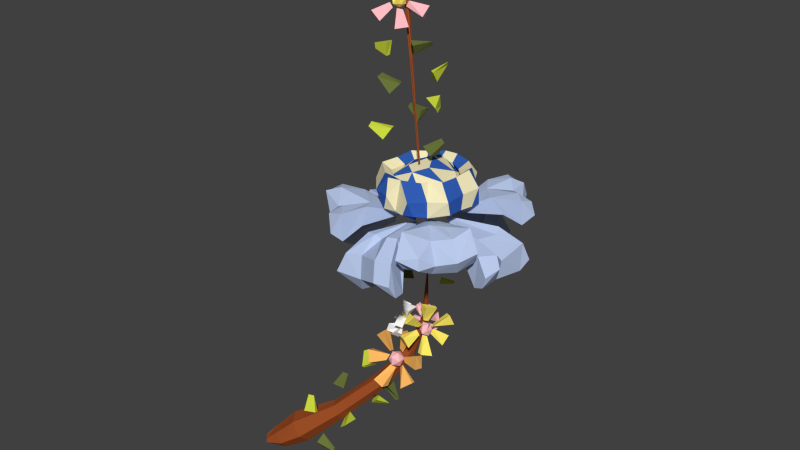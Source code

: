 # Source: specialflower_D.blend  (saved by Blender 2.72.0; exported with 4.5.12 LTS)
import bpy
from mathutils import Matrix  # noqa: F401  (used for matrix-valued properties, if any)

bpy.ops.wm.read_factory_settings(use_empty=True)
scene = bpy.context.scene
scene.name = 'Scene'

# ---- collections
col_collection_1 = bpy.data.collections.new('Collection 1'); scene.collection.children.link(col_collection_1)

# ---- materials (node trees are filled in below, after node groups)
mat_specialflowerd_c = bpy.data.materials.new('specialFlowerD_C')
mat_specialflowerd_c.alpha_threshold = 0.0
mat_specialflowerd_c.use_transparent_shadow = False
mat_specialflowerd_c.diffuse_color = (0.9387, 0.855, 0.5333, 1.0)
mat_specialflowerd_c.roughness = 0.5
mat_specialflowerd_c.specular_intensity = 0.0
mat_specialflowerd_b = bpy.data.materials.new('specialFlowerD_B')
mat_specialflowerd_b.alpha_threshold = 0.0
mat_specialflowerd_b.use_transparent_shadow = False
mat_specialflowerd_b.diffuse_color = (0.4851, 0.5841, 0.8228, 1.0)
mat_specialflowerd_b.roughness = 0.5
mat_specialflowerd_b.specular_intensity = 0.0
mat_specialflowerd_a = bpy.data.materials.new('specialFlowerD_A')
mat_specialflowerd_a.alpha_threshold = 0.0
mat_specialflowerd_a.use_transparent_shadow = False
mat_specialflowerd_a.diffuse_color = (0.03434, 0.117, 0.4851, 1.0)
mat_specialflowerd_a.roughness = 0.5
mat_specialflowerd_a.specular_intensity = 0.0
mat_specialflowerd_d = bpy.data.materials.new('specialFlowerD_D')
mat_specialflowerd_d.alpha_threshold = 0.0
mat_specialflowerd_d.use_transparent_shadow = False
mat_specialflowerd_d.diffuse_color = (0.5972, 0.6939, 0.05127, 1.0)
mat_specialflowerd_d.roughness = 0.5
mat_specialflowerd_d.specular_intensity = 0.0
mat_specialflowerd_e = bpy.data.materials.new('specialFlowerD_E')
mat_specialflowerd_e.alpha_threshold = 0.0
mat_specialflowerd_e.use_transparent_shadow = False
mat_specialflowerd_e.diffuse_color = (0.1441, 0.1779, 0.04374, 1.0)
mat_specialflowerd_e.roughness = 0.5
mat_specialflowerd_e.specular_intensity = 0.0
mat_specialflowerd_f = bpy.data.materials.new('specialFlowerD_F')
mat_specialflowerd_f.alpha_threshold = 0.0
mat_specialflowerd_f.use_transparent_shadow = False
mat_specialflowerd_f.diffuse_color = (1.0, 0.8469, 0.1329, 1.0)
mat_specialflowerd_f.roughness = 0.5
mat_specialflowerd_f.specular_intensity = 0.0
mat_specialflowerd_g = bpy.data.materials.new('specialFlowerD_G')
mat_specialflowerd_g.alpha_threshold = 0.0
mat_specialflowerd_g.use_transparent_shadow = False
mat_specialflowerd_g.diffuse_color = (1.0, 0.5173, 0.5596, 1.0)
mat_specialflowerd_g.roughness = 0.5
mat_specialflowerd_g.specular_intensity = 0.0
mat_specialflowerd_h = bpy.data.materials.new('specialFlowerD_H')
mat_specialflowerd_h.alpha_threshold = 0.0
mat_specialflowerd_h.use_transparent_shadow = False
mat_specialflowerd_h.diffuse_color = (1.0, 0.5043, 0.1263, 1.0)
mat_specialflowerd_h.roughness = 0.5
mat_specialflowerd_h.specular_intensity = 0.0
mat_specialflowerd_i = bpy.data.materials.new('specialFlowerD_I')
mat_specialflowerd_i.alpha_threshold = 0.0
mat_specialflowerd_i.use_transparent_shadow = False
mat_specialflowerd_i.diffuse_color = (0.3325, 0.07619, 0.02029, 1.0)
mat_specialflowerd_i.roughness = 0.5
mat_specialflowerd_i.specular_intensity = 0.0
mat_specialflowerd_j = bpy.data.materials.new('specialFlowerD_J')
mat_specialflowerd_j.alpha_threshold = 0.0
mat_specialflowerd_j.use_transparent_shadow = False
mat_specialflowerd_j.diffuse_color = (1.0, 1.0, 1.0, 1.0)
mat_specialflowerd_j.roughness = 0.5
mat_specialflowerd_j.specular_intensity = 0.0
mat_specialflowerd_j.line_color = (0.0, 0.0, 0.0, 1.0)

# ---- material node trees

# ---- world
world_world = bpy.data.worlds.new('World'); scene.world = world_world
world_world.color = (0.05088, 0.05088, 0.05088)
world_world.use_sun_shadow = False
world_world.sun_shadow_jitter_overblur = 0.0
world_world.cycles.sampling_method = 'MANUAL'
world_world.cycles.sample_map_resolution = 256

# ---- meshes
me_icosphere_007 = bpy.data.meshes.new('Icosphere.007')
me_icosphere_007.from_pydata([(-0.2567, 0.9445, -0.09295), (-0.2738, 0.9268, -0.0624), (-0.3194, 0.9637, -0.1092), (-0.3345, 0.9087, -0.08034), (-0.2043, 0.9452, -0.01559), (-0.2148, 0.9824, -0.0163), (-0.2103, 0.9814, 0.06724), (-0.1959, 1.037, 0.03089), (-0.2178, 0.9037, -0.02956), (-0.2088, 0.9292, -0.01314), (-0.2572, 0.885, 0.04079), (-0.2017, 0.9208, 0.04557), (-0.2452, 0.994, -0.0715), (-0.2535, 0.966, -0.08942), (-0.271, 1.059, -0.08681), (-0.2969, 1.0, -0.1169), (-0.2013, 0.9815, -0.04288), (-0.2081, 0.9866, -0.07481), (-0.2008, 1.057, -0.01096), (-0.233, 1.063, -0.06366), (-0.2602, 0.9139, -0.05771), (-0.245, 0.8954, -0.03831), (-0.3309, 0.8944, -0.03124), (-0.3002, 0.8871, 0.02815), (-0.2822, 0.9377, -0.1393), (-0.3203, 0.9005, -0.08761), (-0.1716, 0.9586, 0.03681), (-0.167, 1.01, 0.003708), (-0.2242, 0.861, 0.006908), (-0.1806, 0.9075, 0.03008), (-0.2306, 1.03, -0.1194), (-0.288, 0.9907, -0.1277), (-0.174, 1.042, -0.02838), (-0.1785, 1.036, -0.1078), (-0.3051, 0.8718, -0.05236), (-0.2621, 0.8601, -0.007116), (-0.196, 0.9569, -0.03118), (-0.2094, 0.9234, -0.06146), (-0.2077, 0.9666, -0.07155), (-0.2248, 0.9914, -0.04064), (-0.2281, 0.9652, -0.01166), (-0.221, 0.9215, -0.01983), (-0.2356, 0.9355, -0.08524), (-0.2446, 0.9805, -0.07949), (-0.2618, 0.9786, -0.02975), (-0.2618, 0.9352, -0.02002), (-0.2512, 0.9094, -0.05792), (-0.2788, 0.9456, -0.06179), (0.06885, 1.285, -0.1439), (0.06518, 1.265, -0.1456), (0.02654, 1.32, -0.06893), (0.008359, 1.273, -0.07678), (0.01523, 1.317, -0.0886), (-0.009946, 1.273, -0.1165), (-0.1405, 1.386, -0.001769), (-0.1633, 1.386, 0.02072), (-0.1116, 1.301, 0.001641), (-0.1655, 1.297, 0.01043), (-0.1121, 1.309, 0.02121), (-0.1591, 1.313, 0.06021), (-0.4932, 0.6541, 0.0191), (-0.4656, 0.6651, -0.007499), (-0.4301, 0.6108, 0.1082), (-0.3836, 0.6332, 0.06818), (-0.4307, 0.5937, 0.08831), (-0.3982, 0.5925, 0.01706), (-0.236, 0.3996, 0.02112), (-0.2109, 0.4196, 0.0188), (-0.3321, 0.4661, 0.0001425), (-0.2782, 0.5074, -0.0116), (-0.3192, 0.4662, 0.02717), (-0.2628, 0.5058, 0.0595), (-0.5159, 0.5364, 0.1426), (-0.5439, 0.5475, 0.1591), (-0.5422, 0.4205, 0.1373), (-0.5989, 0.446, 0.1454), (-0.5387, 0.4287, 0.1634), (-0.5853, 0.4684, 0.208), (-0.3469, 0.2863, -0.04957), (-0.3658, 0.2689, -0.0595), (-0.3711, 0.3539, 0.04561), (-0.4193, 0.3082, 0.03811), (-0.3781, 0.3635, 0.01136), (-0.4455, 0.3267, -0.01832), (-0.6568, 0.3996, 0.3068), (-0.6856, 0.4049, 0.3248), (-0.6356, 0.2825, 0.3014), (-0.6907, 0.2928, 0.3402), (-0.6276, 0.2976, 0.3315), (-0.6707, 0.3218, 0.3837), (-0.4999, 0.07186, 0.3002), (-0.5014, 0.04848, 0.3109), (-0.6034, 0.1259, 0.2888), (-0.6137, 0.08099, 0.3401), (-0.6019, 0.1, 0.2733), (-0.607, 0.02892, 0.3065), (-0.6824, 0.2318, 0.09228), (-0.6582, 0.229, 0.07459), (-0.6646, 0.1895, 0.1963), (-0.6007, 0.1886, 0.1649), (-0.6672, 0.1686, 0.1773), (-0.6068, 0.1489, 0.1253), (-0.4556, 0.2453, 0.29), (-0.4278, 0.265, 0.2794), (-0.4982, 0.2062, 0.1848), (-0.4415, 0.2422, 0.1649), (-0.5073, 0.2357, 0.1955), (-0.4668, 0.3002, 0.1873), (0.1171, 2.401, 0.103), (0.1104, 2.428, 0.1143), (0.06091, 2.393, 0.004286), (0.06231, 2.46, 0.0144), (0.03797, 2.394, 0.02644), (0.01671, 2.452, 0.07287), (-0.1761, 2.329, -0.01682), (-0.1671, 2.353, -0.02628), (-0.07583, 2.283, 0.02445), (-0.06189, 2.345, 0.009484), (-0.08345, 2.281, -0.002496), (-0.06554, 2.337, -0.05498), (0.07581, 2.223, 0.01328), (0.0964, 2.201, 0.01391), (-0.02032, 2.162, 0.04626), (0.02913, 2.118, 0.05024), (-0.009528, 2.163, 0.01801), (0.04356, 2.117, -0.01256), (-0.2605, 2.286, 0.1854), (-0.2696, 2.26, 0.1995), (-0.1782, 2.253, 0.09919), (-0.2064, 2.194, 0.13), (-0.1652, 2.254, 0.1355), (-0.1827, 2.202, 0.1846), (0.02783, 2.605, -0.09513), (0.01398, 2.58, -0.1064), (0.02072, 2.573, 0.02158), (0.02124, 2.516, -0.01249), (-0.004128, 2.575, 0.007335), (-0.03704, 2.523, -0.03976), (-0.1687, 2.582, 0.1999), (-0.1887, 2.561, 0.2182), (-0.1169, 2.52, 0.1101), (-0.1546, 2.477, 0.141), (-0.1025, 2.518, 0.1381), (-0.124, 2.475, 0.1991), (0.04253, 2.733, 0.05146), (0.05232, 2.76, 0.07457), (-0.05864, 2.687, 0.09317), (-0.05555, 2.754, 0.1144), (-0.03238, 2.684, 0.1103), (-0.01096, 2.743, 0.1503), (-0.2594, 2.678, 0.1495), (-0.2694, 2.706, 0.1429), (-0.1528, 2.669, 0.1867), (-0.1626, 2.734, 0.1757), (-0.155, 2.669, 0.1574), (-0.1765, 2.731, 0.1148), (-0.6025, 2.847, -0.1477), (-0.6309, 2.842, -0.1505), (-0.6109, 2.932, -0.06252), (-0.6756, 2.913, -0.07531), (-0.6105, 2.942, -0.08979), (-0.6758, 2.937, -0.1398), (-0.7502, 3.271, -0.03891), (-0.7731, 3.259, -0.01556), (-0.6724, 3.175, -0.04781), (-0.7385, 3.152, -0.02784), (-0.6795, 3.185, -0.02264), (-0.7331, 3.177, 0.02671), (-0.5895, 2.984, -0.026), (-0.5653, 2.965, -0.01717), (-0.5408, 3.08, -0.07884), (-0.4918, 3.037, -0.07054), (-0.5428, 3.081, -0.05509), (-0.4912, 3.042, -0.007436), (-0.6447, 3.279, -0.2013), (-0.6203, 3.289, -0.2168), (-0.5991, 3.235, -0.1019), (-0.5471, 3.26, -0.1335), (-0.6001, 3.214, -0.1182), (-0.5431, 3.219, -0.1735), (-0.1703, 0.9661, -0.1378), (-0.1461, 0.948, -0.1181), (-0.1365, 0.971, -0.1279), (-0.149, 0.9767, -0.1526), (-0.1609, 0.9594, -0.1623), (-0.166, 0.9413, -0.1422), (-0.1213, 0.945, -0.1292), (-0.1193, 0.9642, -0.1483), (-0.133, 0.9556, -0.1651), (-0.1502, 0.934, -0.1633), (-0.1449, 0.9255, -0.1346), (-0.1223, 0.9369, -0.1537), (-0.1129, 0.9392, -0.1341), (-0.1235, 0.9274, -0.1469), (-0.05433, 0.9179, -0.1611), (-0.08316, 0.8839, -0.1673), (-0.1752, 0.9631, -0.136), (-0.1579, 0.9793, -0.1552), (-0.2318, 0.9922, -0.1881), (-0.2068, 1.025, -0.1783), (-0.1708, 0.9304, -0.1318), (-0.1788, 0.947, -0.1454), (-0.2147, 0.8967, -0.171), (-0.234, 0.9347, -0.1572), (-0.115, 0.9731, -0.1483), (-0.1121, 0.9563, -0.1393), (-0.06833, 1.012, -0.174), (-0.04426, 0.9744, -0.1544), (-0.1483, 0.9807, -0.1428), (-0.134, 0.9784, -0.1304), (-0.1558, 1.049, -0.1665), (-0.1117, 1.043, -0.1623), (-0.135, 0.9222, -0.141), (-0.1537, 0.9228, -0.1419), (-0.132, 0.8614, -0.1741), (-0.1747, 0.8686, -0.1907), (-0.05151, 0.9112, -0.1307), (-0.07439, 0.8851, -0.1502), (-0.2312, 0.9913, -0.1539), (-0.212, 1.019, -0.1473), (-0.2202, 0.8942, -0.1414), (-0.2341, 0.931, -0.1359), (-0.06374, 1.008, -0.1302), (-0.04612, 0.9705, -0.1363), (-0.1496, 1.051, -0.1549), (-0.1164, 1.043, -0.1217), (-0.1383, 0.8603, -0.1522), (-0.1702, 0.8631, -0.1569), (-0.2834, 3.069, -0.1446), (-0.2845, 3.041, -0.144), (-0.2502, 3.061, -0.2056), (-0.2286, 3.022, -0.1929), (-0.339, 3.042, -0.1043), (-0.3492, 3.055, -0.1231), (-0.4204, 3.012, -0.1002), (-0.4309, 3.055, -0.1066), (-0.3083, 3.027, -0.0953), (-0.3328, 3.032, -0.1034), (-0.331, 2.949, -0.09414), (-0.3601, 2.979, -0.07391), (-0.3175, 3.08, -0.1484), (-0.293, 3.073, -0.1454), (-0.3293, 3.125, -0.21), (-0.2806, 3.114, -0.2065), (-0.3416, 3.072, -0.1232), (-0.3245, 3.086, -0.1289), (-0.406, 3.11, -0.1409), (-0.3763, 3.131, -0.1675), (-0.2915, 3.033, -0.1348), (-0.2975, 3.024, -0.1116), (-0.2575, 2.966, -0.1596), (-0.2869, 2.944, -0.1414), (-0.2228, 3.081, -0.1792), (-0.2261, 3.028, -0.1803), (-0.4046, 3.027, -0.06331), (-0.407, 3.069, -0.08657), (-0.3148, 2.965, -0.06444), (-0.3575, 2.983, -0.05852), (-0.3081, 3.144, -0.1775), (-0.2669, 3.119, -0.1936), (-0.3967, 3.121, -0.1316), (-0.3636, 3.15, -0.1307), (-0.2373, 2.977, -0.1464), (-0.2605, 2.961, -0.1094), (-0.3351, 3.055, -0.107), (-0.3061, 3.054, -0.1016), (-0.3169, 3.08, -0.127), (-0.3394, 3.067, -0.136), (-0.3413, 3.036, -0.1318), (-0.3219, 3.033, -0.1137), (-0.2905, 3.066, -0.134), (-0.3106, 3.072, -0.1429), (-0.3262, 3.044, -0.154), (-0.3117, 3.023, -0.137), (-0.2913, 3.039, -0.127), (-0.296, 3.046, -0.1506), (-0.08955, 0.9643, 0.003767), (-0.06577, 0.9379, 0.005399), (-0.1019, 0.9492, 0.1103), (-0.07577, 0.888, 0.09339), (-0.03298, 0.9675, -0.08316), (-0.02264, 0.9982, -0.06243), (0.07551, 0.9962, -0.1409), (0.05578, 1.06, -0.1224), (-0.05335, 0.9244, -0.07017), (-0.03203, 0.9524, -0.08179), (0.02661, 0.8532, -0.09511), (0.03636, 0.9026, -0.1432), (-0.05031, 1.011, -0.0003525), (-0.07707, 0.9853, 0.002803), (-0.05712, 1.093, 0.0682), (-0.09831, 1.04, 0.08805), (-0.05172, 1.009, -0.05708), (-0.07194, 1.017, -0.03675), (0.003238, 1.114, -0.06863), (-0.03512, 1.122, -0.01587), (-0.06475, 0.9261, -0.01898), (-0.05321, 0.9165, -0.04661), (-0.02398, 0.8338, 0.04076), (0.02186, 0.8233, -0.004901), (-0.1453, 0.942, 0.08948), (-0.09595, 0.8862, 0.08601), (0.02994, 0.9934, -0.1669), (0.01562, 1.048, -0.1465), (-0.01031, 0.8468, -0.1207), (0.01322, 0.8975, -0.1532), (-0.1125, 1.087, 0.04169), (-0.1199, 1.034, 0.08746), (-0.01864, 1.115, -0.07847), (-0.09654, 1.118, -0.04268), (-0.05971, 0.8282, 0.02597), (-0.026, 0.8164, -0.03939), (-0.04846, 0.9838, -0.07739), (-0.08087, 0.9571, -0.06095), (-0.08144, 1.0, -0.04428), (-0.02917, 1.009, -0.03326), (-0.01628, 0.9692, -0.04799), (-0.03929, 0.9403, -0.06569), (-0.08287, 0.9625, -0.01796), (-0.05484, 0.9938, -0.005848), (-0.01928, 0.9783, -0.006959), (-0.02051, 0.9378, -0.0238), (-0.06527, 0.9283, -0.03044), (-0.04644, 0.9536, 0.007372), (-0.1765, 0.7289, 0.007824), (-0.2147, 0.6971, -0.002804), (-0.2242, 0.7479, -0.0115), (-0.1993, 0.7703, 0.03946), (-0.1753, 0.7301, 0.06022), (-0.1881, 0.6834, 0.0353), (-0.2663, 0.7159, 0.003992), (-0.248, 0.7606, 0.03369), (-0.2216, 0.7512, 0.07633), (-0.2166, 0.6964, 0.07706), (-0.2414, 0.6747, 0.036), (-0.2566, 0.7141, 0.06038), (-0.2798, 0.7189, 0.02088), (-0.2796, 0.6957, 0.0563), (-0.3976, 0.7372, 0.08457), (-0.3723, 0.665, 0.1113), (-0.161, 0.7131, 0.0257), (-0.1695, 0.7518, 0.03177), (-0.03456, 0.746, 0.08411), (-0.05246, 0.8174, 0.04909), (-0.1985, 0.6619, 0.02205), (-0.1729, 0.6946, 0.03045), (-0.1222, 0.5886, 0.1125), (-0.06619, 0.6308, 0.07121), (-0.2403, 0.7769, 0.03496), (-0.2749, 0.7475, 0.02549), (-0.304, 0.8924, 0.04379), (-0.3684, 0.8314, 0.03853), (-0.1926, 0.762, 0.005426), (-0.2285, 0.7687, -0.01018), (-0.1295, 0.8866, 0.01263), (-0.2038, 0.9058, 0.006502), (-0.2497, 0.6757, 0.04556), (-0.2189, 0.6591, 0.03901), (-0.2974, 0.5978, 0.1527), (-0.2253, 0.5793, 0.1619), (-0.4075, 0.7119, 0.02858), (-0.3719, 0.6592, 0.08735), (-0.03441, 0.7263, 0.02076), (-0.05947, 0.7888, -0.009302), (-0.1302, 0.5693, 0.05368), (-0.07208, 0.6204, 0.042), (-0.3152, 0.867, -0.01832), (-0.3694, 0.8205, 0.02134), (-0.1386, 0.8755, -0.01585), (-0.2107, 0.8769, -0.06106), (-0.3034, 0.5801, 0.1066), (-0.2288, 0.5558, 0.1006), (-0.1729, 2.949, 0.01014), (-0.1965, 2.909, 0.01628), (-0.2175, 2.951, 0.02389), (-0.1792, 2.972, 0.05033), (-0.1448, 2.946, 0.0468), (-0.1526, 2.906, 0.0316), (-0.2212, 2.911, 0.05269), (-0.2084, 2.949, 0.07765), (-0.1621, 2.945, 0.08272), (-0.1526, 2.91, 0.06674), (-0.1815, 2.885, 0.0511), (-0.1909, 2.91, 0.08876), (-0.2261, 2.91, 0.07235), (-0.1987, 2.889, 0.08148), (-0.2617, 2.885, 0.1764), (-0.2132, 2.835, 0.1676), (-0.1494, 2.937, 0.01235), (-0.1579, 2.968, 0.03149), (-0.04762, 3.007, -0.01117), (-0.0838, 3.055, -0.003228), (-0.1613, 2.888, 0.01959), (-0.1465, 2.92, 0.01549), (-0.05224, 2.853, 0.02237), (-0.04282, 2.904, -0.02299), (-0.2014, 2.965, 0.07185), (-0.2269, 2.933, 0.08034), (-0.2622, 3.036, 0.1348), (-0.2923, 2.967, 0.153), (-0.1898, 2.969, 0.02255), (-0.2193, 2.965, 0.03927), (-0.1702, 3.083, 0.0342), (-0.2194, 3.077, 0.06209), (-0.1814, 2.886, 0.07013), (-0.1634, 2.877, 0.04294), (-0.1333, 2.804, 0.1457), (-0.07698, 2.815, 0.1007), (-0.2993, 2.862, 0.1444), (-0.2319, 2.827, 0.1539), (-0.0787, 2.987, -0.04527), (-0.1187, 3.031, -0.0422), (-0.07205, 2.831, -0.01495), (-0.06567, 2.893, -0.04264), (-0.2918, 3.014, 0.09855), (-0.2984, 2.961, 0.1369), (-0.1866, 3.077, 0.007249), (-0.2622, 3.057, 0.01227), (-0.1589, 2.789, 0.1007), (-0.1108, 2.795, 0.06049), (-0.0261, 2.07, 0.07833), (-0.02173, 2.072, 0.07792), (-0.02655, 2.074, 0.0699), (-0.02224, 2.072, 0.06714), (-0.02787, 2.07, 0.07309), (-0.02395, 2.071, 0.07401), (-0.08595, 2.646, 0.08187), (-0.08142, 2.648, 0.08033), (-0.0723, 2.651, 0.08886), (-0.06812, 2.653, 0.08579), (-0.06875, 2.647, 0.082), (-0.06901, 2.644, 0.07523), (-0.2172, 2.937, -0.03237), (-0.2148, 2.946, -0.02146), (-0.198, 2.957, -0.02102), (-0.1891, 2.956, -0.02411), (-0.1951, 2.949, -0.04499), (-0.2058, 2.941, -0.04193), (-0.3887, 3.111, -0.1121), (-0.3848, 3.124, -0.0868), (-0.3741, 3.14, -0.08721), (-0.3634, 3.148, -0.1024), (-0.3674, 3.137, -0.1213), (-0.377, 3.122, -0.1203), (-0.5618, 3.138, -0.09331), (-0.5474, 3.155, -0.06372), (-0.5565, 3.179, -0.06071), (-0.5618, 3.195, -0.08069), (-0.5718, 3.181, -0.1097), (-0.5645, 3.154, -0.1129), (-0.7151, 3.003, -0.02783), (-0.7212, 3.007, -0.01087), (-0.7382, 3.026, 0.006438), (-0.7552, 3.034, -0.007626), (-0.7566, 3.027, -0.04011), (-0.7395, 3.01, -0.04921), (-0.7532, 2.92, -0.03021), (-0.761, 2.926, 0.01579), (-0.789, 2.949, 0.02739), (-0.8241, 2.965, -0.004009), (-0.8176, 2.962, -0.04509), (-0.7913, 2.936, -0.06189), (-0.8043, 2.891, -0.01975), (-0.8046, 2.892, 0.000162), (-0.8284, 2.901, 0.01192), (-0.8436, 2.908, -0.009487), (-0.8371, 2.906, -0.02779), (-0.8201, 2.896, -0.04033), (-0.0292, 1.438, -0.02009), (-0.1054, 0.9849, -0.07625), (-0.1324, 0.9823, -0.09466), (-0.1175, 0.9795, -0.1151), (-0.09521, 0.9712, -0.1172), (-0.08661, 0.9706, -0.1025), (-0.0882, 0.9779, -0.07742), (-0.2032, 0.7592, -0.02456), (-0.2171, 0.7572, -0.05828), (-0.2176, 0.7442, -0.08436), (-0.1713, 0.725, -0.08675), (-0.1599, 0.7256, -0.05614), (-0.1672, 0.744, -0.02879), (-0.3437, 0.546, 0.08757), (-0.3762, 0.5472, 0.04591), (-0.3577, 0.5172, 0.009119), (-0.3198, 0.4878, 0.009949), (-0.293, 0.4859, 0.04887), (-0.2996, 0.5158, 0.08804), (-0.5594, 0.3267, 0.239), (-0.5905, 0.331, 0.1833), (-0.5765, 0.2882, 0.1399), (-0.5446, 0.2422, 0.1458), (-0.5079, 0.2426, 0.1928), (-0.5186, 0.2838, 0.2469), (-0.8781, 0.08072, 0.4355), (-0.927, 0.08581, 0.3756), (-0.9162, 0.03461, 0.3226), (-0.8681, -0.02315, 0.3394), (-0.8291, -0.02842, 0.3947), (-0.8349, 0.0235, 0.4493), (-0.9494, 0.01387, 0.4568), (-0.9765, 0.02095, 0.4293), (-0.9743, 0.0002466, 0.4045), (-0.9611, -0.02511, 0.4138), (-0.9459, -0.03475, 0.4355), (-0.9477, -0.01231, 0.4645), (-0.816, 0.123, 0.2371), (-0.7724, 0.1871, 0.3894), (-0.7472, 0.05154, 0.2495), (-0.7007, 0.0448, 0.3261), (-0.7102, 0.1094, 0.3992), (-0.8311, 0.1959, 0.3067), (0.003517, 1.504, 0.4732), (-0.03112, 1.565, 0.5474), (-0.06365, 1.678, 0.4996), (-0.02018, 1.744, 0.3925), (0.001157, 1.494, 0.3876), (0.3572, 1.724, 0.4125), (0.2935, 1.831, 0.3724), (0.2112, 1.859, 0.2785), (0.5238, 1.575, 0.1049), (0.5207, 1.664, 0.05926), (0.3828, 1.755, 0.08587), (0.4119, 1.516, 0.055), (0.3791, 1.784, -0.3309), (0.3298, 1.879, -0.3077), (0.2344, 1.798, -0.2371), (0.08635, 1.782, -0.05139), (0.2301, 1.902, -0.1978), (0.3306, 1.707, -0.2922), (0.05511, 1.512, -0.3704), (0.06235, 1.561, -0.4564), (0.08607, 1.693, -0.4013), (0.04562, 1.686, -0.3469), (0.04258, 1.732, -0.3407), (0.0471, 1.551, -0.2883), (-0.316, 1.72, -0.3595), (-0.2978, 1.803, -0.3201), (-0.1988, 1.879, -0.2151), (-0.2792, 1.673, -0.3), (-0.4785, 1.541, -0.01834), (-0.5056, 1.605, -0.007421), (-0.09421, 1.772, 0.03577), (-0.3339, 1.742, -0.01543), (-0.36, 1.487, 0.006296), (-0.3293, 1.84, 0.3849), (-0.2172, 1.762, 0.3043), (-0.09081, 1.771, 0.1475), (-0.2871, 1.658, 0.3592), (-0.09667, 1.674, -0.3766), (-0.139, 1.508, -0.4731), (-0.1547, 1.555, -0.5436), (-0.09606, 1.689, -0.476), (-0.06422, 1.762, -0.3683), (0.2425, 1.515, -0.3885), (0.1531, 1.69, -0.3061), (0.02593, 1.772, -0.1057), (-0.2114, 1.806, -0.5048), (-0.179, 1.891, -0.4154), (-0.1306, 1.885, -0.2922), (-0.1464, 1.784, -0.3195), (-0.05315, 1.784, -0.05002), (-0.1705, 1.724, -0.4344), (-0.4417, 1.716, -0.1919), (-0.508, 1.765, -0.2266), (-0.4963, 1.809, -0.2301), (-0.437, 1.866, -0.1829), (-0.3205, 1.878, -0.1395), (-0.4775, 1.531, -0.1819), (-0.5412, 1.593, -0.1888), (-0.4703, 1.705, -0.159), (-0.359, 1.774, -0.09943), (-0.3277, 1.608, -0.1103), (-0.1207, 1.759, 0.01315), (-0.3975, 1.506, -0.166), (-0.4524, 1.513, 0.2245), (-0.5443, 1.582, 0.2234), (-0.4794, 1.69, 0.2031), (-0.3691, 1.778, 0.1372), (-0.5129, 1.834, 0.2504), (-0.4457, 1.879, 0.2238), (-0.3499, 1.773, 0.1877), (-0.4589, 1.727, 0.2321), (-0.1586, 1.776, 0.3857), (-0.2036, 1.711, 0.4931), (-0.2342, 1.772, 0.5523), (-0.2065, 1.875, 0.4984), (-0.06048, 1.784, 0.1062), (-0.1521, 1.882, 0.3594), (-0.1803, 1.497, 0.4961), (-0.1893, 1.565, 0.5599), (-0.1606, 1.667, 0.5169), (-0.1132, 1.755, 0.387), (-0.1376, 1.612, 0.3882), (-0.004435, 1.768, 0.1592), (-0.1678, 1.495, 0.417), (0.1557, 1.682, 0.4166), (0.2091, 1.542, 0.5491), (0.1961, 1.617, 0.5879), (0.1769, 1.726, 0.5476), (0.02714, 1.772, 0.1522), (0.1081, 1.799, 0.4122), (0.2289, 1.782, 0.576), (0.1857, 1.889, 0.4709), (0.1508, 1.794, 0.3916), (0.08068, 1.786, 0.1115), (0.218, 1.701, 0.5043), (0.3687, 1.776, 0.2015), (0.4783, 1.719, 0.2494), (0.5288, 1.804, 0.2858), (0.4334, 1.894, 0.227), (0.5338, 1.585, 0.2442), (0.5496, 1.648, 0.2416), (0.4681, 1.729, 0.1988), (0.371, 1.645, 0.1786), (0.4616, 1.547, 0.2118), (0.464, 1.566, -0.1429), (0.5471, 1.586, -0.1675), (0.5193, 1.688, -0.1378), (0.3969, 1.77, -0.08182), (0.4827, 1.92, -0.158), (0.3869, 1.815, -0.1366), (0.1029, 1.783, -0.03064), (0.4858, 1.772, -0.1706), (0.1817, 1.804, -0.3235), (0.2316, 1.742, -0.4279), (0.262, 1.835, -0.4945), (0.2206, 1.908, -0.4109), (0.1664, 1.902, -0.2956), (0.3588, 1.641, 0.06907), (0.5835, 1.682, 0.1649), (0.5368, 1.733, 0.1284), (0.1519, 1.783, 0.04542), (0.5409, 1.548, -0.09199), (0.4191, 1.748, -0.03316), (0.3902, 1.657, -0.1028), (0.13, 1.788, 0.02453), (0.4571, 1.517, -0.07724), (0.5438, 1.839, -0.2012), (0.4959, 1.891, -0.2371), (0.4228, 1.927, -0.2137), (0.3247, 1.911, -0.1059), (0.3273, 1.803, -0.4499), (0.3209, 1.883, -0.4231), (0.2702, 1.917, -0.369), (0.3066, 1.727, -0.3809), (0.1129, 1.663, -0.3638), (0.1278, 1.526, -0.302), (0.1518, 1.482, -0.3843), (0.2249, 1.535, -0.4598), (0.146, 1.765, -0.3677), (-0.08357, 1.544, -0.5528), (-0.05957, 1.657, -0.3703), (0.002213, 1.768, -0.07817), (-0.1446, 1.539, -0.3837), (-0.1927, 1.773, -0.2591), (-0.241, 1.682, -0.396), (-0.2833, 1.734, -0.4421), (-0.2824, 1.793, -0.4339), (-0.252, 1.85, -0.369), (-0.4503, 1.731, -0.2955), (-0.3451, 1.77, -0.1481), (-0.3911, 1.677, -0.2542), (-0.3158, 1.603, -0.02078), (-0.4122, 1.498, -0.05907), (-0.5621, 1.631, -0.08791), (-0.5029, 1.721, -0.06741), (-0.4833, 1.478, 0.1538), (-0.5322, 1.528, 0.139), (-0.4276, 1.692, 0.03344), (-0.3378, 1.614, 0.1502), (-0.4067, 1.47, 0.1464), (-0.5183, 1.793, 0.2628), (-0.481, 1.864, 0.3209), (-0.4025, 1.893, 0.2818), (-0.08791, 1.775, 0.09829), (-0.322, 1.866, 0.178), (-0.3353, 1.746, 0.4325), (-0.3068, 1.842, 0.4843), (-0.2693, 1.873, 0.4158), (-0.1846, 1.871, 0.2876), (-0.2715, 1.692, 0.4403), (-0.04272, 1.629, 0.3915), (-0.06197, 1.468, 0.4109), (-0.06949, 1.469, 0.4946), (-0.0531, 1.768, 0.4026), (0.1086, 1.621, 0.6074), (0.08529, 1.728, 0.5681), (0.05794, 1.801, 0.4373), (0.07886, 1.669, 0.4336), (0.193, 1.531, 0.473), (0.2323, 1.754, 0.3068), (0.3173, 1.657, 0.3912), (0.3209, 1.72, 0.5022), (0.3114, 1.785, 0.4912), (0.4609, 1.756, 0.3612), (0.3898, 1.852, 0.3121), (0.2754, 1.857, 0.2412), (0.3153, 1.754, 0.2564), (0.09647, 1.785, 0.1029), (0.427, 1.673, 0.3175), (-0.0001577, 2.045, 0.2593), (0.1354, 2.052, 0.1932), (0.1529, 1.859, 0.2245), (0.2534, 1.877, 0.06386), (0.1307, 2.051, -0.1598), (0.1818, 1.874, -0.1342), (-0.1486, 1.852, -0.1405), (-0.2397, 1.847, 5.506e-05), (-0.1429, 2.033, 0.2142), (-0.07883, 1.861, -0.223), (0.01425, 1.767, -0.08348), (0.1174, 1.871, -0.2094), (-0.2411, 1.847, -0.08767), (-0.06335, 1.78, -0.05266), (-0.2493, 1.846, 0.1284), (-0.09303, 1.767, 0.0287), (-0.07783, 2.041, 0.2678), (-0.07276, 1.781, 0.1105), (0.1215, 2.056, 0.2383), (0.1119, 1.877, 0.2874), (0.008516, 1.767, 0.143), (0.2504, 1.88, 0.1552), (0.08216, 1.791, 0.1202), (0.1231, 1.789, 0.03579), (0.1018, 1.789, -0.05285), (0.2141, 2.055, 0.06183), (0.266, 1.873, -0.0147), (0.2323, 2.072, -0.02664), (0.205, 2.057, -0.08767), (0.2721, 1.873, -0.07059), (0.02871, 2.053, -0.1934), (0.07494, 1.868, -0.2397), (-0.05292, 2.048, -0.1965), (-0.1368, 2.041, -0.1442), (-0.1376, 1.857, -0.2007), (-0.2196, 2.036, -0.09644), (-0.2215, 2.035, 0.019), (-0.2453, 2.032, 0.1181), (-0.2106, 1.85, 0.1778), (-0.1434, 1.854, 0.23), (-0.09481, 1.86, 0.2815), (0.0475, 1.871, 0.3008), (0.2016, 2.057, 0.1662), (-0.01782, 1.87, 0.2163), (0.1088, 2.019, 0.1577), (0.1284, 1.876, 0.1884), (0.1066, 2.014, -0.1009), (0.07308, 1.875, -0.1698), (-0.09626, 1.867, -0.1285), (-0.1843, 1.859, 0.007095), (-0.1119, 2.006, 0.178), (-0.0605, 1.871, -0.1683), (0.01774, 1.801, -0.05369), (0.03405, 2.018, -0.1439), (-0.1834, 1.858, -0.05804), (-0.04557, 1.805, -0.03347), (-0.06801, 1.798, 0.03263), (-0.08323, 1.862, 0.2244), (-0.05386, 1.804, 0.09275), (0.0794, 1.868, 0.2376), (0.002335, 1.798, 0.1204), (0.1988, 1.883, 0.1272), (0.06436, 1.805, 0.09256), (0.08364, 1.809, 0.03163), (0.07519, 1.814, -0.02782), (0.1993, 1.879, 0.01888), (0.1709, 2.027, -0.03573), (0.2007, 1.887, -0.06599), (0.1227, 1.873, -0.126), (-0.05275, 2.016, -0.1481), (-0.1122, 2.006, -0.1037), (-0.1608, 2.002, -0.05811), (-0.17, 2.005, 0.01678), (-0.1845, 2.001, 0.1114), (-0.1957, 1.853, 0.1065), (-0.1141, 1.859, 0.1792), (-0.01931, 2.012, 0.2102), (0.06621, 2.019, 0.2111), (0.1749, 2.02, 0.09876), (-0.009962, 1.873, 0.2882), (0.1574, 1.954, 0.2316), (0.2602, 1.968, 0.05781), (0.1955, 1.971, -0.1337), (0.02723, 1.886, -0.2119), (-0.1554, 1.953, -0.1888), (-0.2553, 1.948, 0.01703), (-0.07309, 1.947, -0.2513), (0.1524, 1.972, -0.2121), (-0.2555, 1.945, -0.1064), (-0.1595, 1.949, 0.2695), (0.09198, 1.961, 0.317), (0.2555, 1.963, 0.1801), (0.2807, 1.973, -0.05101), (0.07472, 1.973, -0.243), (-0.2762, 1.936, 0.1344), (-0.06109, 1.949, 0.3034), (0.0754, 1.9, 0.0106), (0.1353, 1.953, 0.1907), (-0.02633, 1.938, 0.2231), (-0.188, 1.931, -0.01921), (0.1668, 2.022, 0.1014), (-0.008407, 1.912, 0.1413), (0.1534, 1.921, 0.07904), (-0.1559, 1.933, 0.1014), (-0.04945, 1.907, 0.01721), (-0.06046, 1.933, -0.1383), (0.0258, 1.921, -0.1324), (0.1951, 1.983, -0.001721), (0.02093, 1.984, 0.269), (0.07542, 1.986, 0.1994), (-0.1582, 1.985, 0.1799), (-0.1727, 1.973, 0.0442), (0.1076, 1.994, -0.1049), (-0.0957, 1.981, -0.1279), (-0.1447, 2.023, -0.0374), (-0.00771, 2.032, -0.1406), (0.1255, 2.029, -0.04114), (-0.01951, 2.043, 0.138), (0.03097, 2.056, 0.05624), (-0.08797, 2.048, 0.08409), (-0.03701, 2.066, -0.05996)], [], [(2, 3, 1), (4, 6, 7), (10, 11, 9), (14, 15, 13), (18, 19, 17), (22, 23, 21), (8, 9, 29), (17, 33, 32), (26, 27, 7), (7, 27, 5), (4, 5, 27), (2, 24, 25), (13, 31, 30), (34, 35, 23), (0, 1, 25), (11, 29, 9), (21, 35, 34), (8, 28, 10), (18, 32, 33), (23, 35, 21), (16, 32, 18), (4, 26, 6), (14, 30, 31), (0, 24, 2), (12, 30, 14), (20, 34, 22), (19, 33, 17), (28, 29, 11), (15, 31, 13), (3, 25, 1), (0, 2, 1), (5, 4, 7), (8, 10, 9), (12, 14, 13), (16, 18, 17), (20, 22, 21), (28, 8, 29), (16, 17, 32), (6, 26, 7), (26, 4, 27), (3, 2, 25), (12, 13, 30), (22, 34, 23), (24, 0, 25), (20, 21, 34), (19, 18, 33), (15, 14, 31), (10, 28, 11), (36, 37, 38), (42, 38, 37), (47, 44, 39), (40, 41, 36), (45, 44, 47), (46, 37, 36), (50, 51, 49), (49, 53, 52), (50, 52, 53), (48, 52, 50), (51, 53, 49), (48, 50, 49), (48, 49, 52), (51, 50, 53), (56, 57, 55), (55, 59, 58), (56, 58, 59), (54, 58, 56), (57, 59, 55), (54, 56, 55), (54, 55, 58), (57, 56, 59), (62, 63, 61), (61, 65, 64), (62, 64, 65), (60, 64, 62), (63, 65, 61), (60, 62, 61), (60, 61, 64), (63, 62, 65), (68, 69, 67), (67, 71, 70), (68, 70, 71), (66, 70, 68), (69, 71, 67), (66, 68, 67), (66, 67, 70), (69, 68, 71), (74, 75, 73), (73, 77, 76), (74, 76, 77), (72, 76, 74), (75, 77, 73), (72, 74, 73), (72, 73, 76), (75, 74, 77), (80, 81, 79), (79, 83, 82), (80, 82, 83), (78, 82, 80), (81, 83, 79), (78, 80, 79), (78, 79, 82), (81, 80, 83), (86, 87, 85), (85, 89, 88), (86, 88, 89), (84, 88, 86), (87, 89, 85), (84, 86, 85), (84, 85, 88), (87, 86, 89), (92, 93, 91), (91, 95, 94), (92, 94, 95), (90, 94, 92), (93, 95, 91), (90, 92, 91), (90, 91, 94), (93, 92, 95), (98, 99, 97), (97, 101, 100), (98, 100, 101), (96, 100, 98), (99, 101, 97), (96, 98, 97), (96, 97, 100), (99, 98, 101), (104, 105, 103), (103, 107, 106), (104, 106, 107), (102, 106, 104), (105, 107, 103), (102, 104, 103), (102, 103, 106), (105, 104, 107), (110, 111, 109), (109, 113, 112), (110, 112, 113), (108, 112, 110), (111, 113, 109), (108, 110, 109), (108, 109, 112), (111, 110, 113), (116, 117, 115), (115, 119, 118), (116, 118, 119), (114, 118, 116), (117, 119, 115), (114, 116, 115), (114, 115, 118), (117, 116, 119), (122, 123, 121), (121, 125, 124), (122, 124, 125), (120, 124, 122), (123, 125, 121), (120, 122, 121), (120, 121, 124), (123, 122, 125), (128, 129, 127), (127, 131, 130), (128, 130, 131), (126, 130, 128), (129, 131, 127), (126, 128, 127), (126, 127, 130), (129, 128, 131), (134, 135, 133), (133, 137, 136), (134, 136, 137), (132, 136, 134), (135, 137, 133), (132, 134, 133), (132, 133, 136), (135, 134, 137), (140, 141, 139), (139, 143, 142), (140, 142, 143), (138, 142, 140), (141, 143, 139), (138, 140, 139), (138, 139, 142), (141, 140, 143), (146, 147, 145), (145, 149, 148), (146, 148, 149), (144, 148, 146), (147, 149, 145), (144, 146, 145), (144, 145, 148), (147, 146, 149), (152, 153, 151), (151, 155, 154), (152, 154, 155), (150, 154, 152), (153, 155, 151), (150, 152, 151), (150, 151, 154), (153, 152, 155), (158, 159, 157), (157, 161, 160), (158, 160, 161), (156, 160, 158), (159, 161, 157), (156, 158, 157), (156, 157, 160), (159, 158, 161), (164, 165, 163), (163, 167, 166), (164, 166, 167), (162, 166, 164), (165, 167, 163), (162, 164, 163), (162, 163, 166), (165, 164, 167), (170, 171, 169), (169, 173, 172), (170, 172, 173), (168, 172, 170), (171, 173, 169), (168, 170, 169), (168, 169, 172), (171, 170, 173), (176, 177, 175), (175, 179, 178), (176, 178, 179), (174, 178, 176), (177, 179, 175), (174, 176, 175), (174, 175, 178), (177, 176, 179), (180, 181, 182), (186, 182, 181), (191, 188, 183), (184, 185, 180), (189, 188, 191), (190, 181, 180), (194, 195, 193), (196, 198, 199), (202, 203, 201), (206, 207, 205), (210, 211, 209), (214, 215, 213), (200, 201, 221), (209, 225, 224), (218, 219, 199), (199, 219, 197), (196, 197, 219), (194, 216, 217), (205, 223, 222), (226, 227, 215), (192, 193, 217), (203, 221, 201), (213, 227, 226), (200, 220, 202), (210, 224, 225), (215, 227, 213), (208, 224, 210), (196, 218, 198), (206, 222, 223), (192, 216, 194), (204, 222, 206), (212, 226, 214), (211, 225, 209), (220, 221, 203), (207, 223, 205), (195, 217, 193), (192, 194, 193), (197, 196, 199), (200, 202, 201), (204, 206, 205), (208, 210, 209), (212, 214, 213), (220, 200, 221), (208, 209, 224), (198, 218, 199), (218, 196, 219), (195, 194, 217), (204, 205, 222), (214, 226, 215), (216, 192, 217), (212, 213, 226), (211, 210, 225), (207, 206, 223), (202, 220, 203), (230, 231, 229), (232, 234, 235), (238, 239, 237), (242, 243, 241), (246, 247, 245), (250, 251, 249), (236, 237, 257), (245, 261, 260), (254, 255, 235), (235, 255, 233), (232, 233, 255), (230, 252, 253), (241, 259, 258), (262, 263, 251), (228, 229, 253), (239, 257, 237), (249, 263, 262), (236, 256, 238), (246, 260, 261), (251, 263, 249), (244, 260, 246), (232, 254, 234), (242, 258, 259), (228, 252, 230), (240, 258, 242), (248, 262, 250), (247, 261, 245), (256, 257, 239), (243, 259, 241), (231, 253, 229), (228, 230, 229), (233, 232, 235), (236, 238, 237), (240, 242, 241), (244, 246, 245), (248, 250, 249), (256, 236, 257), (244, 245, 260), (234, 254, 235), (254, 232, 255), (231, 230, 253), (240, 241, 258), (250, 262, 251), (252, 228, 253), (248, 249, 262), (247, 246, 261), (243, 242, 259), (238, 256, 239), (264, 265, 266), (270, 266, 265), (275, 272, 267), (268, 269, 264), (273, 272, 275), (274, 265, 264), (278, 279, 277), (280, 282, 283), (286, 287, 285), (290, 291, 289), (294, 295, 293), (298, 299, 297), (284, 285, 305), (293, 309, 308), (302, 303, 283), (283, 303, 281), (280, 281, 303), (278, 300, 301), (289, 307, 306), (310, 311, 299), (276, 277, 301), (287, 305, 285), (297, 311, 310), (284, 304, 286), (294, 308, 309), (299, 311, 297), (292, 308, 294), (280, 302, 282), (290, 306, 307), (276, 300, 278), (288, 306, 290), (296, 310, 298), (295, 309, 293), (304, 305, 287), (291, 307, 289), (279, 301, 277), (276, 278, 277), (281, 280, 283), (284, 286, 285), (288, 290, 289), (292, 294, 293), (296, 298, 297), (304, 284, 305), (292, 293, 308), (282, 302, 283), (302, 280, 303), (279, 278, 301), (288, 289, 306), (298, 310, 299), (300, 276, 301), (296, 297, 310), (295, 294, 309), (291, 290, 307), (286, 304, 287), (312, 313, 314), (322, 323, 313), (323, 320, 315), (316, 317, 312), (321, 320, 323), (322, 313, 312), (324, 325, 326), (330, 326, 325), (335, 332, 327), (328, 329, 324), (333, 332, 335), (334, 325, 324), (338, 339, 337), (340, 342, 343), (346, 347, 345), (350, 351, 349), (354, 355, 353), (358, 359, 357), (344, 345, 365), (353, 369, 368), (362, 363, 343), (343, 363, 341), (340, 341, 363), (338, 360, 361), (349, 367, 366), (370, 371, 359), (336, 337, 361), (347, 365, 345), (357, 371, 370), (344, 364, 346), (354, 368, 369), (359, 371, 357), (352, 368, 354), (340, 362, 342), (350, 366, 367), (336, 360, 338), (348, 366, 350), (356, 370, 358), (355, 369, 353), (364, 365, 347), (351, 367, 349), (339, 361, 337), (336, 338, 337), (341, 340, 343), (344, 346, 345), (348, 350, 349), (352, 354, 353), (356, 358, 357), (364, 344, 365), (352, 353, 368), (342, 362, 343), (362, 340, 363), (339, 338, 361), (348, 349, 366), (358, 370, 359), (360, 336, 361), (356, 357, 370), (355, 354, 369), (351, 350, 367), (346, 364, 347), (372, 373, 374), (378, 374, 373), (383, 380, 375), (376, 377, 372), (381, 380, 383), (382, 373, 372), (386, 387, 385), (388, 390, 391), (394, 395, 393), (398, 399, 397), (402, 403, 401), (406, 407, 405), (392, 393, 413), (401, 417, 416), (410, 411, 391), (391, 411, 389), (388, 389, 411), (386, 408, 409), (397, 415, 414), (418, 419, 407), (384, 385, 409), (395, 413, 393), (405, 419, 418), (392, 412, 394), (402, 416, 417), (407, 419, 405), (400, 416, 402), (388, 410, 390), (398, 414, 415), (384, 408, 386), (396, 414, 398), (404, 418, 406), (403, 417, 401), (412, 413, 395), (399, 415, 397), (387, 409, 385), (384, 386, 385), (389, 388, 391), (392, 394, 393), (396, 398, 397), (400, 402, 401), (404, 406, 405), (412, 392, 413), (400, 401, 416), (390, 410, 391), (410, 388, 411), (387, 386, 409), (396, 397, 414), (406, 418, 407), (408, 384, 409), (404, 405, 418), (403, 402, 417), (399, 398, 415), (394, 412, 395), (435, 429, 430), (437, 443, 442), (452, 458, 457), (436, 442, 441), (446, 452, 451), (445, 444, 438), (450, 444, 445), (426, 432, 437), (442, 448, 447), (434, 435, 441), (422, 423, 429), (431, 425, 420), (421, 422, 428), (435, 434, 428), (439, 440, 446), (427, 428, 434), (453, 459, 458), (431, 430, 424), (454, 453, 447), (448, 442, 443), (420, 421, 427), (452, 446, 447), (443, 437, 432), (436, 430, 431), (451, 457, 456), (440, 441, 447), (439, 438, 432), (438, 444, 449), (449, 444, 450), (440, 439, 433), (423, 424, 430), (448, 449, 455), (460, 459, 453), (455, 450, 456), (433, 432, 426), (458, 464, 463), (467, 462, 463), (459, 460, 466), (460, 461, 467), (459, 465, 464), (461, 456, 462), (457, 463, 462), (454, 455, 461), (472, 473, 479), (510, 505, 495), (510, 494, 493), (490, 491, 508), (480, 486, 485), (477, 478, 484), (469, 475, 480), (470, 471, 477), (491, 490, 484), (476, 482, 481), (490, 489, 483), (508, 491, 492), (476, 477, 483), (485, 484, 478), (509, 492, 487), (482, 483, 489), (475, 481, 486), (481, 487, 492), (487, 481, 482), (468, 473, 472), (486, 492, 491), (496, 495, 505), (470, 476, 475), (468, 470, 469), (472, 471, 468), (470, 468, 471), (474, 480, 479), (478, 477, 471), (473, 468, 474), (474, 468, 469), (495, 496, 502), (502, 503, 504), (497, 503, 502), (498, 504, 503), (493, 499, 504), (494, 500, 499), (494, 495, 501), (488, 489, 505), (488, 510, 506), (507, 508, 497), (497, 508, 509), (498, 509, 506), (507, 505, 489), (685, 512, 511), (685, 686, 513), (515, 681, 688), (688, 681, 593), (687, 599, 593), (686, 687, 514), (596, 511, 515), (694, 695, 517), (699, 691, 690), (697, 690, 604), (696, 698, 604), (695, 696, 518), (694, 516, 691), (632, 617, 520), (636, 522, 628), (634, 628, 631), (633, 635, 631), (617, 633, 521), (632, 519, 522), (642, 524, 523), (642, 643, 524), (644, 528, 525), (627, 526, 621), (643, 627, 527), (641, 523, 528), (650, 530, 529), (650, 551, 531), (653, 534, 532), (651, 532, 555), (551, 552, 533), (549, 529, 534), (564, 536, 535), (564, 565, 536), (661, 538, 654), (660, 654, 560), (565, 566, 537), (659, 535, 538), (666, 667, 540), (670, 543, 662), (669, 662, 541), (668, 577, 542), (666, 539, 543), (677, 544, 676), (677, 678, 544), (680, 547, 545), (531, 649, 648), (646, 553, 554), (645, 554, 555), (656, 657, 556), (657, 658, 557), (655, 561, 559), (537, 558, 557), (556, 561, 655), (664, 568, 567), (665, 569, 568), (573, 571, 662), (542, 570, 569), (567, 573, 663), (672, 578, 671), (673, 579, 578), (683, 512, 589), (512, 513, 590), (594, 592, 681), (684, 591, 590), (588, 594, 682), (692, 693, 601), (693, 517, 602), (691, 605, 603), (601, 605, 691), (629, 611, 610), (630, 612, 611), (614, 613, 628), (638, 619, 637), (519, 520, 629), (520, 630, 629), (519, 614, 522), (617, 618, 633), (616, 632, 636), (523, 524, 638), (524, 639, 638), (622, 620, 525), (620, 621, 526), (527, 640, 639), (637, 622, 528), (625, 626, 643), (644, 525, 623), (623, 525, 526), (625, 641, 644), (530, 648, 647), (646, 645, 532), (652, 555, 649), (533, 649, 531), (647, 646, 534), (549, 550, 650), (653, 651, 548), (548, 651, 652), (535, 536, 657), (536, 658, 657), (656, 655, 538), (563, 659, 661), (539, 540, 664), (668, 665, 664), (662, 572, 541), (541, 572, 542), (539, 663, 543), (575, 667, 666), (576, 668, 667), (574, 666, 670), (676, 544, 672), (544, 673, 672), (581, 580, 545), (580, 674, 546), (586, 674, 675), (679, 675, 673), (671, 581, 547), (584, 585, 677), (583, 680, 545), (582, 545, 546), (585, 587, 679), (584, 676, 680), (514, 684, 513), (683, 682, 515), (596, 597, 685), (597, 598, 686), (595, 688, 599), (598, 600, 687), (609, 695, 694), (699, 697, 606), (606, 697, 698), (608, 694, 699), (584, 583, 585), (583, 582, 587), (582, 546, 586), (671, 578, 579), (581, 579, 675), (580, 675, 674), (574, 576, 575), (574, 669, 577), (568, 569, 573), (573, 569, 570), (571, 570, 572), (563, 562, 565), (562, 660, 566), (561, 557, 558), (559, 558, 560), (653, 548, 552), (550, 549, 653), (553, 648, 649), (554, 649, 555), (625, 624, 626), (624, 623, 627), (622, 619, 640), (620, 640, 621), (615, 634, 618), (616, 615, 617), (613, 612, 631), (611, 612, 614), (607, 606, 609), (608, 607, 609), (603, 602, 604), (602, 605, 601), (689, 595, 600), (596, 689, 598), (592, 591, 593), (594, 590, 591), (590, 594, 588), (596, 685, 511), (512, 685, 513), (689, 515, 688), (599, 688, 593), (514, 687, 593), (513, 686, 514), (689, 596, 515), (516, 694, 517), (697, 699, 690), (698, 697, 604), (518, 696, 604), (517, 695, 518), (699, 694, 691), (519, 632, 520), (634, 636, 628), (635, 634, 631), (521, 633, 631), (520, 617, 521), (636, 632, 522), (641, 642, 523), (527, 627, 621), (524, 643, 527), (644, 641, 528), (549, 650, 529), (530, 650, 531), (651, 653, 532), (652, 651, 555), (533, 552, 652), (531, 551, 533), (653, 549, 534), (659, 564, 535), (660, 661, 654), (537, 566, 560), (536, 565, 537), (661, 659, 538), (539, 666, 540), (540, 667, 668), (669, 670, 662), (542, 577, 541), (670, 666, 543), (544, 678, 679), (680, 676, 547), (553, 647, 648), (645, 646, 554), (647, 553, 646), (546, 674, 586), (556, 657, 557), (654, 655, 559), (654, 559, 560), (537, 560, 558), (658, 537, 557), (656, 556, 655), (539, 664, 567), (664, 665, 568), (663, 573, 662), (662, 571, 572), (542, 572, 570), (665, 542, 569), (539, 567, 663), (672, 673, 578), (673, 675, 579), (588, 683, 589), (589, 512, 590), (682, 594, 681), (681, 592, 593), (684, 593, 591), (513, 684, 590), (683, 588, 682), (601, 693, 602), (690, 691, 603), (690, 603, 604), (518, 604, 602), (517, 518, 602), (692, 601, 691), (519, 629, 610), (629, 630, 611), (628, 613, 631), (521, 631, 612), (630, 521, 612), (519, 610, 614), (638, 639, 619), (639, 640, 619), (522, 614, 628), (520, 521, 630), (616, 617, 632), (615, 636, 634), (633, 618, 635), (615, 616, 636), (637, 523, 638), (528, 622, 525), (525, 620, 526), (527, 621, 640), (524, 527, 639), (523, 637, 528), (641, 625, 642), (642, 625, 643), (624, 644, 623), (643, 626, 627), (624, 625, 644), (529, 530, 647), (530, 531, 648), (534, 646, 532), (532, 645, 555), (533, 652, 649), (529, 647, 534), (650, 550, 551), (656, 535, 657), (538, 655, 654), (536, 537, 658), (535, 656, 538), (563, 564, 659), (562, 661, 660), (562, 563, 661), (540, 668, 664), (543, 663, 662), (668, 542, 665), (574, 575, 666), (575, 576, 667), (574, 670, 669), (668, 576, 577), (671, 676, 672), (547, 581, 545), (545, 580, 546), (679, 586, 675), (544, 679, 673), (676, 671, 547), (676, 584, 677), (677, 585, 678), (582, 583, 545), (679, 587, 586), (678, 585, 679), (583, 584, 680), (511, 512, 683), (515, 682, 681), (514, 593, 684), (511, 683, 515), (685, 597, 686), (595, 689, 688), (600, 599, 687), (686, 598, 687), (692, 516, 693), (516, 517, 693), (516, 692, 691), (608, 609, 694), (607, 699, 606), (696, 609, 698), (695, 609, 696), (607, 608, 699), (585, 583, 587), (587, 582, 586), (581, 671, 579), (580, 581, 675), (576, 574, 577), (577, 669, 541), (567, 568, 573), (571, 573, 570), (564, 563, 565), (565, 562, 566), (566, 660, 560), (561, 556, 557), (559, 561, 558), (552, 548, 652), (551, 653, 552), (551, 550, 653), (554, 553, 649), (626, 624, 627), (627, 623, 526), (622, 637, 619), (620, 622, 640), (618, 634, 635), (617, 615, 618), (613, 614, 612), (610, 611, 614), (609, 606, 698), (603, 605, 602), (600, 595, 599), (598, 689, 600), (597, 596, 598), (592, 594, 591), (589, 590, 588), (791, 742, 701), (741, 779, 720), (721, 702, 722), (792, 727, 725), (726, 703, 723), (711, 705, 724), (786, 732, 730), (788, 735, 733), (709, 783, 710), (712, 706, 713), (794, 737, 736), (714, 707, 715), (730, 704, 787), (713, 734, 709), (710, 731, 711), (715, 707, 712), (717, 738, 714), (723, 703, 721), (722, 702, 719), (725, 742, 791), (728, 727, 792), (733, 732, 786), (729, 726, 723), (704, 728, 782), (724, 705, 729), (710, 783, 731), (713, 706, 734), (708, 737, 794), (717, 739, 738), (789, 716, 708), (740, 739, 717), (700, 716, 795), (790, 718, 700), (720, 779, 740), (701, 718, 780), (719, 741, 720), (790, 780, 718), (736, 735, 788), (759, 743, 776), (761, 745, 744), (760, 743, 759), (762, 745, 761), (751, 747, 753), (754, 748, 770), (752, 747, 751), (755, 748, 754), (774, 749, 772), (756, 749, 774), (757, 750, 776), (764, 768, 747), (751, 769, 770), (767, 765, 766), (763, 765, 767), (767, 766, 746), (747, 768, 746), (774, 773, 750), (757, 775, 750), (758, 775, 757), (745, 777, 744), (745, 759, 777), (754, 771, 772), (762, 761, 721), (712, 754, 756), (729, 767, 764), (711, 747, 752), (732, 769, 753), (760, 759, 719), (721, 761, 763), (709, 751, 755), (764, 747, 711), (758, 757, 740), (772, 771, 735), (740, 757, 760), (735, 771, 770), (770, 769, 732), (700, 777, 776), (744, 777, 718), (752, 751, 709), (727, 766, 778), (756, 774, 714), (704, 753, 746), (750, 773, 737), (755, 754, 712), (719, 759, 762), (763, 767, 729), (737, 773, 772), (714, 774, 758), (742, 778, 744), (746, 766, 728), (776, 750, 716), (702, 721, 791), (715, 756, 714), (725, 727, 778), (710, 752, 709), (701, 744, 718), (733, 770, 732), (733, 735, 770), (720, 740, 760), (736, 772, 735), (728, 766, 727), (717, 758, 740), (724, 764, 711), (713, 709, 755), (723, 721, 763), (720, 760, 719), (730, 753, 704), (730, 732, 753), (708, 716, 750), (710, 711, 752), (724, 729, 764), (715, 712, 756), (722, 762, 721), (749, 754, 772), (775, 758, 774), (775, 774, 750), (749, 756, 754), (753, 747, 746), (768, 764, 767), (743, 760, 757), (768, 767, 746), (748, 751, 770), (765, 761, 778), (745, 762, 759), (765, 763, 761), (743, 757, 776), (748, 755, 751), (773, 774, 772), (771, 754, 770), (769, 751, 753), (766, 765, 778), (778, 761, 744), (777, 759, 776), (785, 736, 788), (779, 700, 795), (789, 708, 794), (783, 730, 793), (784, 733, 786), (782, 728, 792), (781, 725, 791), (795, 716, 789), (793, 730, 787), (785, 794, 736), (784, 788, 733), (783, 786, 730), (782, 787, 704), (781, 792, 725), (780, 791, 701), (779, 741, 790), (707, 785, 788), (702, 780, 790), (741, 719, 790), (739, 740, 789), (739, 789, 794), (726, 729, 792), (734, 784, 786), (729, 782, 792), (703, 781, 791), (740, 795, 789), (731, 793, 787), (707, 714, 794), (706, 712, 788), (783, 709, 786), (705, 711, 787), (703, 726, 792), (708, 750, 737), (725, 778, 742), (713, 755, 712), (722, 719, 762), (723, 763, 729), (736, 737, 772), (717, 714, 758), (700, 776, 716), (701, 742, 744), (704, 746, 728), (700, 718, 777), (780, 702, 791), (712, 707, 788), (719, 702, 790), (740, 779, 795), (738, 739, 794), (734, 706, 784), (731, 783, 793), (729, 705, 782), (709, 734, 786), (721, 703, 791), (714, 738, 794), (711, 731, 787), (785, 707, 794), (784, 706, 788), (782, 705, 787), (781, 703, 792), (779, 790, 700), (796, 802, 801), (796, 801, 804), (797, 802, 800), (798, 801, 808), (799, 803, 811), (797, 800, 809), (798, 808, 810), (809, 800, 817), (810, 817, 819), (800, 816, 818), (802, 797, 801), (802, 796, 812), (804, 803, 799), (804, 801, 803), (801, 798, 803), (804, 799, 805), (796, 806, 812), (796, 804, 806), (804, 805, 806), (800, 802, 807), (802, 812, 807), (808, 801, 809), (801, 797, 809), (811, 803, 810), (803, 798, 810), (813, 811, 814), (813, 805, 811), (805, 799, 811), (812, 813, 815), (812, 806, 813), (806, 805, 813), (810, 808, 817), (808, 809, 817), (811, 810, 814), (813, 814, 815), (807, 816, 800), (807, 812, 816), (812, 815, 816), (817, 800, 818), (819, 817, 818), (820, 819, 818), (820, 814, 819), (814, 810, 819), (815, 814, 820), (818, 816, 820), (816, 815, 820), (39, 38, 43), (43, 42, 47), (46, 42, 37), (39, 36, 38), (38, 42, 43), (43, 47, 39), (44, 45, 40), (42, 46, 47), (44, 40, 39), (41, 40, 45), (41, 45, 46), (40, 36, 39), (41, 46, 36), (183, 182, 187), (45, 47, 46), (187, 186, 191), (190, 186, 181), (183, 180, 182), (182, 186, 187), (188, 189, 184), (186, 190, 191), (187, 191, 183), (188, 184, 183), (185, 184, 189), (185, 189, 190), (184, 180, 183), (185, 190, 180), (267, 266, 271), (189, 191, 190), (271, 270, 275), (274, 270, 265), (267, 264, 266), (266, 270, 271), (272, 273, 268), (270, 274, 275), (271, 275, 267), (272, 268, 267), (269, 268, 273), (269, 273, 274), (268, 264, 267), (269, 274, 264), (315, 314, 319), (273, 275, 274), (319, 318, 323), (319, 323, 315), (315, 312, 314), (314, 318, 319), (323, 318, 313), (320, 321, 316), (318, 314, 313), (312, 315, 320), (317, 316, 321), (316, 312, 320), (317, 321, 322), (317, 322, 312), (327, 326, 331), (321, 323, 322), (331, 330, 335), (334, 330, 325), (327, 324, 326), (326, 330, 331), (331, 335, 327), (332, 333, 328), (330, 334, 335), (332, 328, 327), (329, 328, 333), (329, 333, 334), (328, 324, 327), (329, 334, 324), (375, 374, 379), (333, 335, 334), (379, 378, 383), (382, 378, 373), (375, 372, 374), (374, 378, 379), (379, 383, 375), (380, 381, 376), (378, 382, 383), (380, 376, 375), (377, 376, 381), (377, 381, 382), (376, 372, 375), (377, 382, 372), (436, 435, 430), (381, 383, 382), (436, 437, 442), (451, 452, 457), (435, 436, 441), (445, 446, 451), (439, 445, 438), (451, 450, 445), (431, 426, 437), (441, 442, 447), (440, 434, 441), (428, 422, 429), (426, 431, 420), (427, 421, 428), (429, 435, 428), (445, 439, 446), (433, 427, 434), (452, 453, 458), (425, 431, 424), (448, 454, 447), (449, 448, 443), (426, 420, 427), (453, 452, 447), (438, 443, 432), (437, 436, 431), (450, 451, 456), (446, 440, 447), (433, 439, 432), (443, 438, 449), (455, 449, 450), (434, 440, 433), (429, 423, 430), (454, 448, 455), (454, 460, 453), (461, 455, 456), (427, 433, 426), (457, 458, 463), (466, 460, 467), (464, 465, 466), (464, 467, 463), (465, 459, 466), (464, 466, 467), (458, 459, 464), (467, 461, 462), (456, 457, 462), (460, 454, 461), (478, 472, 479), (494, 510, 495), (506, 510, 493), (507, 490, 508), (479, 480, 485), (483, 477, 484), (474, 469, 480), (476, 470, 477), (485, 491, 484), (475, 476, 481), (484, 490, 483), (509, 508, 492), (482, 476, 483), (479, 485, 478), (506, 509, 487), (488, 482, 489), (480, 475, 486), (486, 481, 492), (488, 487, 482), (485, 486, 491), (507, 496, 505), (469, 470, 475), (473, 474, 479), (472, 478, 471), (501, 495, 502), (500, 501, 499), (496, 497, 502), (502, 504, 501), (501, 504, 499), (497, 498, 503), (498, 493, 504), (493, 494, 499), (500, 494, 501), (510, 488, 505), (487, 488, 506), (496, 507, 497), (498, 497, 509), (493, 498, 506), (490, 507, 489)])
me_icosphere_007.polygons.foreach_set('material_index', [9, 9, 9, 9, 9, 9, 9, 9, 9, 9, 9, 9, 9, 9, 9, 9, 9, 9, 9, 9, 9, 9, 9, 9, 9, 9, 9, 9, 9, 9, 9, 9, 9, 9, 9, 9, 9, 9, 9, 9, 9, 9, 9, 9, 9, 9, 9, 9, 5, 5, 5, 5, 5, 5, 3, 3, 3, 3, 3, 3, 3, 3, 4, 4, 4, 4, 4, 4, 4, 4, 3, 3, 3, 3, 3, 3, 3, 3, 4, 4, 4, 4, 4, 4, 4, 4, 4, 4, 4, 4, 4, 4, 4, 4, 3, 3, 3, 3, 3, 3, 3, 3, 3, 3, 3, 3, 3, 3, 3, 3, 4, 4, 4, 4, 4, 4, 4, 4, 4, 4, 4, 4, 4, 4, 4, 4, 3, 3, 3, 3, 3, 3, 3, 3, 3, 3, 3, 3, 3, 3, 3, 3, 4, 4, 4, 4, 4, 4, 4, 4, 4, 4, 4, 4, 4, 4, 4, 4, 3, 3, 3, 3, 3, 3, 3, 3, 3, 3, 3, 3, 3, 3, 3, 3, 4, 4, 4, 4, 4, 4, 4, 4, 4, 4, 4, 4, 4, 4, 4, 4, 3, 3, 3, 3, 3, 3, 3, 3, 3, 3, 3, 3, 3, 3, 3, 3, 4, 4, 4, 4, 4, 4, 4, 4, 4, 4, 4, 4, 4, 4, 4, 4, 3, 3, 3, 3, 3, 3, 3, 3, 5, 5, 5, 5, 5, 5, 6, 6, 6, 6, 6, 6, 6, 6, 6, 6, 6, 6, 6, 6, 6, 6, 6, 6, 6, 6, 6, 6, 6, 6, 6, 6, 6, 6, 6, 6, 6, 6, 6, 6, 6, 6, 6, 6, 6, 6, 6, 6, 6, 6, 6, 6, 6, 6, 5, 5, 5, 5, 5, 5, 5, 5, 5, 5, 5, 5, 5, 5, 5, 5, 5, 5, 5, 5, 5, 5, 5, 5, 5, 5, 5, 5, 5, 5, 5, 5, 5, 5, 5, 5, 5, 5, 5, 5, 5, 5, 5, 5, 5, 5, 5, 5, 6, 6, 6, 6, 6, 6, 5, 5, 5, 5, 5, 5, 5, 5, 5, 5, 5, 5, 5, 5, 5, 5, 5, 5, 5, 5, 5, 5, 5, 5, 5, 5, 5, 5, 5, 5, 5, 5, 5, 5, 5, 5, 5, 5, 5, 5, 5, 5, 5, 5, 5, 5, 5, 5, 6, 6, 6, 6, 6, 6, 6, 6, 6, 6, 6, 6, 7, 7, 7, 7, 7, 7, 7, 7, 7, 7, 7, 7, 7, 7, 7, 7, 7, 7, 7, 7, 7, 7, 7, 7, 7, 7, 7, 7, 7, 7, 7, 7, 7, 7, 7, 7, 7, 7, 7, 7, 7, 7, 7, 7, 7, 7, 7, 7, 5, 5, 5, 5, 5, 5, 6, 6, 6, 6, 6, 6, 6, 6, 6, 6, 6, 6, 6, 6, 6, 6, 6, 6, 6, 6, 6, 6, 6, 6, 6, 6, 6, 6, 6, 6, 6, 6, 6, 6, 6, 6, 6, 6, 6, 6, 6, 6, 6, 6, 6, 6, 6, 6, 8, 8, 8, 8, 8, 8, 8, 8, 8, 8, 8, 8, 8, 8, 8, 8, 8, 8, 8, 8, 8, 8, 8, 8, 8, 8, 8, 8, 8, 8, 8, 8, 8, 8, 8, 8, 8, 8, 8, 8, 8, 8, 8, 8, 8, 8, 8, 8, 8, 8, 8, 8, 8, 8, 8, 8, 8, 8, 8, 8, 8, 8, 8, 8, 8, 8, 8, 8, 8, 8, 8, 8, 8, 8, 8, 8, 8, 8, 8, 8, 8, 8, 8, 8, 8, 8, 1, 1, 1, 1, 1, 1, 1, 1, 1, 1, 1, 1, 1, 1, 1, 1, 1, 1, 1, 1, 1, 1, 1, 1, 1, 1, 1, 1, 1, 1, 1, 1, 1, 1, 1, 1, 1, 1, 1, 1, 1, 1, 1, 1, 1, 1, 1, 1, 1, 1, 1, 1, 1, 1, 1, 1, 1, 1, 1, 1, 1, 1, 1, 1, 1, 1, 1, 1, 1, 1, 1, 1, 1, 1, 1, 1, 1, 1, 1, 1, 1, 1, 1, 1, 1, 1, 1, 1, 1, 1, 1, 1, 1, 1, 1, 1, 1, 1, 1, 1, 1, 1, 1, 1, 1, 1, 1, 1, 1, 1, 1, 1, 1, 1, 1, 1, 1, 1, 1, 1, 1, 1, 1, 1, 1, 1, 1, 1, 1, 1, 1, 1, 1, 1, 1, 1, 1, 1, 1, 1, 1, 1, 1, 1, 1, 1, 1, 1, 1, 1, 1, 1, 1, 1, 1, 1, 1, 1, 1, 1, 1, 1, 1, 1, 1, 1, 1, 1, 1, 1, 1, 1, 1, 1, 1, 1, 1, 1, 1, 1, 1, 1, 1, 1, 1, 1, 1, 1, 1, 1, 1, 1, 1, 1, 1, 1, 1, 1, 1, 1, 1, 1, 1, 1, 1, 1, 1, 1, 1, 1, 1, 1, 1, 1, 1, 1, 1, 1, 1, 1, 1, 1, 1, 1, 1, 1, 1, 1, 1, 1, 1, 1, 1, 1, 1, 1, 1, 1, 1, 1, 1, 1, 1, 1, 1, 1, 1, 1, 1, 1, 1, 1, 1, 1, 1, 1, 1, 1, 1, 1, 1, 1, 1, 1, 1, 1, 1, 1, 1, 1, 1, 1, 1, 1, 1, 1, 1, 1, 1, 1, 1, 1, 1, 1, 1, 1, 1, 1, 1, 1, 1, 1, 1, 1, 1, 1, 1, 1, 1, 1, 1, 1, 1, 1, 1, 1, 1, 1, 1, 1, 1, 1, 1, 1, 1, 1, 1, 1, 1, 1, 1, 1, 1, 1, 1, 1, 1, 1, 1, 1, 1, 1, 1, 1, 1, 1, 1, 1, 1, 1, 1, 1, 1, 1, 1, 1, 0, 0, 0, 0, 0, 0, 0, 0, 0, 0, 0, 0, 2, 2, 2, 2, 2, 2, 2, 2, 2, 2, 2, 0, 0, 0, 0, 0, 0, 2, 2, 0, 2, 0, 0, 2, 2, 2, 0, 0, 0, 0, 0, 0, 0, 0, 0, 0, 2, 2, 2, 2, 2, 0, 2, 0, 2, 2, 0, 2, 2, 2, 2, 2, 2, 0, 2, 2, 2, 2, 2, 2, 2, 0, 2, 0, 0, 2, 0, 2, 2, 0, 2, 2, 2, 0, 2, 0, 0, 2, 0, 2, 0, 2, 0, 2, 0, 2, 2, 2, 2, 2, 2, 2, 2, 2, 0, 2, 2, 2, 2, 2, 2, 0, 0, 2, 2, 0, 2, 0, 2, 2, 2, 2, 2, 2, 0, 0, 0, 0, 0, 0, 2, 0, 0, 0, 2, 2, 2, 2, 2, 0, 0, 0, 0, 0, 0, 0, 2, 2, 2, 2, 0, 2, 2, 2, 2, 2, 2, 0, 0, 0, 0, 0, 0, 2, 2, 2, 2, 0, 2, 0, 0, 0, 2, 0, 2, 2, 0, 0, 0, 0, 0, 2, 2, 2, 2, 0, 0, 0, 0, 0, 0, 0, 0, 0, 0, 0, 0, 0, 2, 0, 0, 0, 0, 0, 0, 0, 0, 0, 0, 0, 0, 0, 0, 0, 0, 2, 0, 0, 0, 0, 0, 0, 2, 0, 0, 0, 0, 2, 2, 0, 0, 2, 0, 0, 2, 0, 5, 5, 5, 5, 5, 5, 5, 5, 5, 5, 5, 5, 5, 5, 5, 5, 5, 5, 5, 5, 5, 5, 5, 5, 5, 5, 5, 6, 5, 6, 6, 6, 6, 6, 6, 6, 6, 6, 6, 6, 6, 6, 6, 6, 6, 6, 6, 6, 6, 6, 6, 6, 6, 6, 6, 6, 6, 6, 6, 6, 6, 6, 6, 6, 6, 6, 6, 6, 6, 5, 6, 5, 5, 5, 5, 5, 5, 5, 5, 5, 5, 5, 5, 8, 5, 8, 8, 8, 8, 8, 8, 8, 8, 8, 8, 8, 8, 8, 8, 8, 8, 8, 8, 8, 8, 8, 8, 8, 8, 8, 8, 8, 8, 8, 8, 8, 8, 8, 8, 8, 8, 8, 8, 8, 8, 8, 8, 8, 8, 8, 8, 8, 8, 8, 8, 8, 8, 8, 8, 8, 8, 8, 8, 8, 8, 8, 8, 8, 8, 8, 8, 8, 8, 8, 8, 8, 8, 8, 8, 8, 8, 8, 8, 8, 8, 8, 8, 8])
me_icosphere_007.materials.append(mat_specialflowerd_c)
me_icosphere_007.materials.append(mat_specialflowerd_b)
me_icosphere_007.materials.append(mat_specialflowerd_a)
me_icosphere_007.materials.append(mat_specialflowerd_d)
me_icosphere_007.materials.append(mat_specialflowerd_e)
me_icosphere_007.materials.append(mat_specialflowerd_f)
me_icosphere_007.materials.append(mat_specialflowerd_g)
me_icosphere_007.materials.append(mat_specialflowerd_h)
me_icosphere_007.materials.append(mat_specialflowerd_i)
me_icosphere_007.materials.append(mat_specialflowerd_j)
me_icosphere_007.use_remesh_preserve_volume = False
me_icosphere_007.use_remesh_preserve_attributes = False
me_icosphere_007.use_mirror_vertex_groups = False
me_icosphere_007.update()

# ---- objects
ob_specialflower_d = bpy.data.objects.new('specialFlower_D', me_icosphere_007)

# ---- transforms, parenting, visibility, modifiers, constraints
ob_specialflower_d.location = (0.0, 0.0, 0.0)
ob_specialflower_d.rotation_euler = (1.571, -0.0, 0.0)
ob_specialflower_d.lineart.crease_threshold = 0.0

# ---- collection membership
col_collection_1.objects.link(ob_specialflower_d)

# ---- scene / render settings (as saved in the file)
scene.frame_start = 1; scene.frame_end = 250; scene.frame_set(1)
scene.render.engine = 'BLENDER_EEVEE_NEXT'
scene.render.resolution_percentage = 50
scene.render.dither_intensity = 0.0
scene.cycles.use_denoising = False
scene.cycles.samples = 10
scene.cycles.sampling_pattern = 'TABULATED_SOBOL'
scene.cycles.light_sampling_threshold = 0.0
scene.cycles.use_adaptive_sampling = False
scene.cycles.use_light_tree = False
scene.cycles.blur_glossy = 0.0
scene.cycles.pixel_filter_type = 'GAUSSIAN'
scene.cycles.sample_clamp_indirect = 0.0
scene.view_settings.view_transform = 'Standard'
bpy.context.view_layer.update()

# ---- added for rendering (the .blend has no active camera and no usable light): camera, sun
cam_auto = bpy.data.cameras.new('AutoCamera')
cam_auto.lens = 50.0
cam_auto.sensor_width = 36.0
cam_auto.clip_end = 1000.0
ob_auto_camera = bpy.data.objects.new('AutoCamera', cam_auto)
scene.collection.objects.link(ob_auto_camera)
ob_auto_camera.location = (3.366, -4.30223, 4.477)
ob_auto_camera.rotation_euler = (1.09748, -7.21219e-08, 0.694738)
scene.camera = ob_auto_camera
light_auto_sun = bpy.data.lights.new('AutoSun', 'SUN')
light_auto_sun.energy = 3.0
light_auto_sun.angle = 0.0523599
ob_auto_sun = bpy.data.objects.new('AutoSun', light_auto_sun)
scene.collection.objects.link(ob_auto_sun)
ob_auto_sun.rotation_euler = (0.872665, 0.174533, 0.523599)
bpy.context.view_layer.update()
